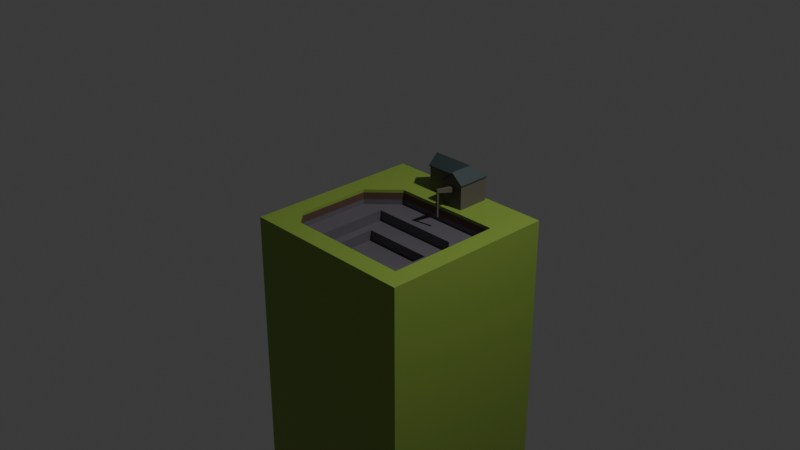 # Source: quarry.blend  (saved by Blender 4.4.30; exported with 4.5.12 LTS)
import bpy
from mathutils import Matrix  # noqa: F401  (used for matrix-valued properties, if any)

bpy.ops.wm.read_factory_settings(use_empty=True)
scene = bpy.context.scene
scene.name = 'Scene'

# ---- collections
col_collection = bpy.data.collections.new('Collection'); scene.collection.children.link(col_collection)

# ---- materials (node trees are filled in below, after node groups)
mat_material_003 = bpy.data.materials.new('Material.003')
mat_material_004 = bpy.data.materials.new('Material.004')
mat_material_005 = bpy.data.materials.new('Material.005')
mat_material_006 = bpy.data.materials.new('Material.006')
mat_material_007 = bpy.data.materials.new('Material.007')

# ---- material node trees
mat_material_003.use_nodes = True; mat_material_003.node_tree.nodes.clear()
_N = mat_material_003.node_tree.nodes; _L = mat_material_003.node_tree.links
n0 = _N.new('ShaderNodeBsdfPrincipled'); n0.name = 'Principled BSDF'; n0.location = (10, 300)
n0.inputs[0].default_value = (0.2396, 0.3664, 0.05429, 1.0)
n1 = _N.new('ShaderNodeOutputMaterial'); n1.name = 'Material Output'; n1.location = (300, 300)
_L.new(n0.outputs[0], n1.inputs[0])
n1.is_active_output = True
mat_material_004.use_nodes = True; mat_material_004.node_tree.nodes.clear()
_N = mat_material_004.node_tree.nodes; _L = mat_material_004.node_tree.links
n0 = _N.new('ShaderNodeBsdfPrincipled'); n0.name = 'Principled BSDF'; n0.location = (10, 300)
n0.inputs[0].default_value = (0.1318, 0.1229, 0.141, 1.0)
n1 = _N.new('ShaderNodeOutputMaterial'); n1.name = 'Material Output'; n1.location = (300, 300)
_L.new(n0.outputs[0], n1.inputs[0])
n1.is_active_output = True
mat_material_005.use_nodes = True; mat_material_005.node_tree.nodes.clear()
_N = mat_material_005.node_tree.nodes; _L = mat_material_005.node_tree.links
n0 = _N.new('ShaderNodeBsdfPrincipled'); n0.name = 'Principled BSDF'; n0.location = (10, 300)
n0.inputs[0].default_value = (0.1191, 0.06389, 0.04634, 1.0)
n1 = _N.new('ShaderNodeOutputMaterial'); n1.name = 'Material Output'; n1.location = (300, 300)
_L.new(n0.outputs[0], n1.inputs[0])
n1.is_active_output = True
mat_material_006.use_nodes = True; mat_material_006.node_tree.nodes.clear()
_N = mat_material_006.node_tree.nodes; _L = mat_material_006.node_tree.links
n0 = _N.new('ShaderNodeBsdfPrincipled'); n0.name = 'Principled BSDF'; n0.location = (10, 300)
n0.inputs[0].default_value = (0.04521, 0.0656, 0.06893, 1.0)
n1 = _N.new('ShaderNodeOutputMaterial'); n1.name = 'Material Output'; n1.location = (300, 300)
_L.new(n0.outputs[0], n1.inputs[0])
n1.is_active_output = True
mat_material_007.use_nodes = True; mat_material_007.node_tree.nodes.clear()
_N = mat_material_007.node_tree.nodes; _L = mat_material_007.node_tree.links
n0 = _N.new('ShaderNodeBsdfPrincipled'); n0.name = 'Principled BSDF'; n0.location = (10, 300)
n0.inputs[0].default_value = (0.1321, 0.1177, 0.09538, 1.0)
n1 = _N.new('ShaderNodeOutputMaterial'); n1.name = 'Material Output'; n1.location = (300, 300)
_L.new(n0.outputs[0], n1.inputs[0])
n1.is_active_output = True

# ---- world
world_world = bpy.data.worlds.new('World'); scene.world = world_world
world_world.use_nodes = True; world_world.node_tree.nodes.clear()
_N = world_world.node_tree.nodes; _L = world_world.node_tree.links
n0 = _N.new('ShaderNodeOutputWorld'); n0.name = 'World Output'; n0.location = (300, 300)
n1 = _N.new('ShaderNodeBackground'); n1.name = 'Background'; n1.location = (10, 300)
n1.inputs[0].default_value = (0.05088, 0.05088, 0.05088, 1.0)
_L.new(n1.outputs[0], n0.inputs[0])
n0.is_active_output = True
world_world.color = (0.05088, 0.05088, 0.05088)
world_world.sun_shadow_jitter_overblur = 0.0

# ---- cameras
cam_camera = bpy.data.cameras.new('Camera')
cam_camera.clip_end = 100.0
cam_camera.ortho_scale = 7.314

# ---- lights
light_light = bpy.data.lights.new('Light', 'POINT')
light_light.energy = 1000.0
light_light.shadow_soft_size = 0.1

# ---- meshes
me_cube_003 = bpy.data.meshes.new('Cube.003')
me_cube_003.from_pydata([(0.7802, 0.5149, 0.0), (1.0, 1.0, -12.0), (0.7802, -0.7802, 0.0), (1.0, -1.0, -12.0), (-1.0, 1.0, -12.0), (-1.0, -1.0, -12.0), (1.0, -1.0, 0.0), (-1.0, -1.0, 0.0), (1.0, 1.0, 0.0), (-1.0, 1.0, 0.0), (0.6317, -0.6668, -0.1729), (-0.541, -0.6668, -0.1729), (-0.541, 0.2406, -0.1729), (0.7802, -0.7802, -0.1729), (0.7802, 0.5149, -0.1729), (0.3678, 0.007292, -0.2932), (-0.4391, 0.007292, -0.2932), (0.6317, -0.6668, -0.2932), (-0.541, -0.6668, -0.2932), (-0.541, 0.2406, -0.2932), (0.3678, 0.007292, -0.4103), (-0.4391, 0.007292, -0.4103), (-0.6207, -0.7802, 0.0), (-0.7802, -0.6207, 0.0), (-0.8929, -0.8929, 0.0), (0.4722, 0.2406, -0.1729), (0.6317, 0.08113, -0.1729), (0.7076, 0.3809, -0.1729), (-0.7802, -0.6207, -0.1729), (-0.6207, -0.7802, -0.1729), (-0.6361, -0.7118, -0.1729), (-0.2796, -0.5703, -0.2932), (-0.4391, -0.4108, -0.2932), (-0.541, -0.6667, -0.2932), (0.6317, 0.08113, -0.2932), (0.4722, 0.2406, -0.2932), (0.5122, 0.135, -0.2932), (-0.4391, -0.4108, -0.4103), (-0.2796, -0.5703, -0.4103), (-0.7802, 0.2105, 0.0), (-0.4758, 0.5149, 0.0), (-0.9058, 0.7921, 0.0), (-0.4758, 0.5149, -0.1729), (-0.7802, 0.2105, -0.1729), (-0.5801, 0.2855, -0.1729), (0.3678, -0.2659, -0.2932), (0.06341, -0.5703, -0.2932), (0.6316, -0.6668, -0.2932), (0.06341, -0.5703, -0.4103), (0.3678, -0.2659, -0.4103), (0.7802, 0.5149, -0.03429), (0.7802, -0.7802, -0.03429), (-0.6207, -0.7802, -0.03429), (-0.7802, -0.6207, -0.03429), (-0.7802, 0.2105, -0.03429), (-0.4758, 0.5149, -0.03429), (-0.6207, -0.7802, -0.1148), (-0.7802, 0.2105, -0.1148), (0.7802, 0.5149, -0.1148), (0.7802, -0.7802, -0.1148), (-0.7802, -0.6207, -0.1148), (-0.4758, 0.5149, -0.1148)], [], [(57, 60, 28, 43), (3, 6, 7, 5), (5, 7, 9, 4), (4, 1, 3, 5), (1, 8, 6, 3), (4, 9, 8, 1), (12, 25, 27, 14, 42, 44), (0, 2, 6, 8), (2, 22, 24, 7, 6), (24, 23, 39, 41, 9, 7), (12, 11, 18, 19), (59, 58, 14, 13), (10, 26, 34, 17), (58, 61, 42, 14), (15, 45, 47, 17, 34, 36), (25, 12, 19, 35), (47, 46, 31, 33, 18, 17), (10, 11, 30, 29, 13), (15, 16, 21, 20), (11, 10, 17, 18), (11, 12, 44, 43, 28, 30), (27, 26, 10, 13, 14), (16, 32, 37, 21), (16, 15, 36, 35, 19), (45, 15, 20, 49), (20, 21, 37, 38, 48, 49), (31, 46, 48, 38), (33, 32, 16, 19, 18), (22, 23, 24), (25, 26, 27), (28, 29, 30), (31, 32, 33), (34, 35, 36), (56, 29, 28, 60), (34, 26, 25, 35), (31, 38, 37, 32), (56, 59, 13, 29), (39, 40, 41), (42, 43, 44), (45, 46, 47), (57, 43, 42, 61), (48, 46, 45, 49), (41, 40, 0, 8, 9), (39, 54, 55, 40), (22, 2, 51, 52), (22, 52, 53, 23), (0, 40, 55, 50), (2, 0, 50, 51), (39, 23, 53, 54), (54, 57, 61, 55), (52, 51, 59, 56), (52, 56, 60, 53), (50, 55, 61, 58), (51, 50, 58, 59), (54, 53, 60, 57)])
me_cube_003.polygons.foreach_set('material_index', [1, 0, 0, 0, 0, 0, 1, 0, 0, 0, 1, 1, 1, 1, 1, 1, 1, 1, 1, 1, 1, 1, 1, 1, 1, 1, 1, 1, 0, 1, 1, 1, 1, 1, 1, 1, 1, 0, 1, 1, 1, 1, 0, 0, 0, 0, 0, 0, 0, 2, 2, 2, 2, 2, 2])
_uv = me_cube_003.uv_layers.new(name='UVMap')
_uv.uv.foreach_set('vector', [0.8475, 0.5733, 0.8475, 0.6985, 0.8475, 0.6985, 0.8475, 0.5733, 0.375, 0.75, 0.625, 0.75, 0.625, 1.0, 0.375, 1.0, 0.375, 0.0, 0.625, 0.0, 0.625, 0.25, 0.375, 0.25, 0.125, 0.5, 0.375, 0.5, 0.375, 0.75, 0.125, 0.75, 0.375, 0.5, 0.625, 0.5, 0.625, 0.75, 0.375, 0.75, 0.375, 0.25, 0.625, 0.25, 0.625, 0.5, 0.375, 0.5, 0.8233, 0.5517, 0.6966, 0.5517, 0.6643, 0.5393, 0.6525, 0.5275, 0.8095, 0.5275, 0.8273, 0.5477, 0.6525, 0.5275, 0.6525, 0.7225, 0.625, 0.75, 0.625, 0.5, 0.6525, 0.7225, 0.8276, 0.7225, 0.8616, 0.7366, 0.875, 0.75, 0.625, 0.75, 0.8616, 0.7366, 0.8475, 0.6985, 0.8475, 0.5733, 0.8632, 0.5118, 0.875, 0.5, 0.875, 0.75, 0.8233, 0.5517, 0.8233, 0.6983, 0.8233, 0.6983, 0.8233, 0.5517, 0.6525, 0.7225, 0.6525, 0.5275, 0.6525, 0.5275, 0.6525, 0.7225, 0.6767, 0.6983, 0.6767, 0.5775, 0.6767, 0.5775, 0.6767, 0.6983, 0.6525, 0.5275, 0.8095, 0.5275, 0.8095, 0.5275, 0.6525, 0.5275, 0.6916, 0.571, 0.6916, 0.6221, 0.6767, 0.6983, 0.6767, 0.6983, 0.6767, 0.5775, 0.6835, 0.5605, 0.6966, 0.5517, 0.8233, 0.5517, 0.8233, 0.5517, 0.6966, 0.5517, 0.6767, 0.6983, 0.7357, 0.679, 0.7853, 0.679, 0.8233, 0.6983, 0.8233, 0.6983, 0.6767, 0.6983, 0.6767, 0.6983, 0.8233, 0.6983, 0.8329, 0.7079, 0.8276, 0.7225, 0.6525, 0.7225, 0.6916, 0.571, 0.8084, 0.571, 0.8084, 0.571, 0.6916, 0.571, 0.8233, 0.6983, 0.6767, 0.6983, 0.6767, 0.6983, 0.8233, 0.6983, 0.8233, 0.6983, 0.8233, 0.5517, 0.8273, 0.5477, 0.8475, 0.5733, 0.8475, 0.6985, 0.8329, 0.7079, 0.6643, 0.5393, 0.6767, 0.5775, 0.6767, 0.6983, 0.6525, 0.7225, 0.6525, 0.5275, 0.8084, 0.571, 0.8084, 0.6492, 0.8084, 0.6492, 0.8084, 0.571, 0.8084, 0.571, 0.6916, 0.571, 0.6835, 0.5605, 0.6966, 0.5517, 0.8233, 0.5517, 0.6916, 0.6221, 0.6916, 0.571, 0.6916, 0.571, 0.6916, 0.6221, 0.6916, 0.571, 0.8084, 0.571, 0.8084, 0.6492, 0.7853, 0.679, 0.7357, 0.679, 0.6916, 0.6221, 0.7853, 0.679, 0.7357, 0.679, 0.7357, 0.679, 0.7853, 0.679, 0.8233, 0.6983, 0.8084, 0.6492, 0.8084, 0.571, 0.8233, 0.5517, 0.8233, 0.6983, 0.8276, 0.7225, 0.8475, 0.7225, 0.8616, 0.7366, 0.6966, 0.5517, 0.6767, 0.5517, 0.6643, 0.5393, 0.8475, 0.6985, 0.8475, 0.7225, 0.8329, 0.7079, 0.7853, 0.679, 0.8084, 0.679, 0.8233, 0.6983, 0.6767, 0.5775, 0.6767, 0.5517, 0.6835, 0.5605, 0.8276, 0.7225, 0.8276, 0.7225, 0.8475, 0.6985, 0.8475, 0.6985, 0.6767, 0.5775, 0.6767, 0.5775, 0.6966, 0.5517, 0.6966, 0.5517, 0.7853, 0.679, 0.7853, 0.679, 0.8084, 0.6492, 0.8084, 0.6492, 0.8276, 0.7225, 0.6525, 0.7225, 0.6525, 0.7225, 0.8276, 0.7225, 0.8475, 0.5733, 0.8475, 0.5275, 0.8632, 0.5118, 0.8095, 0.5275, 0.8475, 0.5275, 0.8273, 0.5477, 0.6916, 0.6221, 0.6916, 0.679, 0.6767, 0.6983, 0.8475, 0.5733, 0.8475, 0.5733, 0.8095, 0.5275, 0.8095, 0.5275, 0.7357, 0.679, 0.7357, 0.679, 0.6916, 0.6221, 0.6916, 0.6221, 0.8632, 0.5118, 0.8095, 0.5275, 0.6525, 0.5275, 0.625, 0.5, 0.875, 0.5, 0.8475, 0.5733, 0.8475, 0.5733, 0.8095, 0.5275, 0.8095, 0.5275, 0.8276, 0.7225, 0.6525, 0.7225, 0.6525, 0.7225, 0.8276, 0.7225, 0.8276, 0.7225, 0.8276, 0.7225, 0.8475, 0.6985, 0.8475, 0.6985, 0.6525, 0.5275, 0.8095, 0.5275, 0.8095, 0.5275, 0.6525, 0.5275, 0.6525, 0.7225, 0.6525, 0.5275, 0.6525, 0.5275, 0.6525, 0.7225, 0.8475, 0.5733, 0.8475, 0.6985, 0.8475, 0.6985, 0.8475, 0.5733, 0.8475, 0.5733, 0.8475, 0.5733, 0.8095, 0.5275, 0.8095, 0.5275, 0.8276, 0.7225, 0.6525, 0.7225, 0.6525, 0.7225, 0.8276, 0.7225, 0.8276, 0.7225, 0.8276, 0.7225, 0.8475, 0.6985, 0.8475, 0.6985, 0.6525, 0.5275, 0.8095, 0.5275, 0.8095, 0.5275, 0.6525, 0.5275, 0.6525, 0.7225, 0.6525, 0.5275, 0.6525, 0.5275, 0.6525, 0.7225, 0.8475, 0.5733, 0.8475, 0.6985, 0.8475, 0.6985, 0.8475, 0.5733])
me_cube_003.materials.append(mat_material_003)
me_cube_003.materials.append(mat_material_004)
me_cube_003.materials.append(mat_material_005)
me_cube_003.use_mirror_vertex_groups = False
me_cube_003.update()
me_cube_004 = bpy.data.meshes.new('Cube.004')
me_cube_004.from_pydata([(-1.0, -1.0, -1.0), (-1.0, -1.0, 1.0), (-1.0, 1.0, -1.0), (-1.0, 1.0, 1.0), (1.0, -1.0, -1.0), (1.0, -1.0, 1.0), (1.0, 1.0, -1.0), (1.0, 1.0, 1.0), (0.144, 1.0, -1.0), (0.144, 1.0, 1.0), (0.144, -1.0, -1.0), (0.144, -1.0, 1.0), (0.6436, -2.265, 0.7179), (0.6436, -2.265, 0.2957), (0.5004, -2.265, 0.2957), (0.5004, -2.265, 0.7179), (-1.0, 0.0, -1.0), (-1.0, 0.0, 1.76), (1.0, 0.0, -1.0), (1.0, 0.0, 1.0), (0.5883, 1.075, 1.082), (0.144, 0.0, -1.0), (0.572, 1.0, 1.0), (0.572, -1.0, -1.0), (0.572, 1.0, -1.0), (-1.065, 1.075, 1.082), (0.572, -2.265, 0.2957), (0.572, -2.265, 0.7179), (-1.065, 0.0235, 1.882), (0.572, 0.0, -1.0), (-1.065, 0.0235, 1.806), (-1.065, 1.075, 1.006), (0.5883, 1.075, 1.006), (1.039, 1.075, 1.006), (1.039, 0.0235, 1.006), (1.039, -1.028, 1.006), (0.1381, -1.028, 1.006), (-1.065, -1.028, 1.006), (0.1381, 1.075, 1.006), (0.5883, -2.359, 1.806), (0.1381, -2.359, 1.006), (1.039, -2.359, 1.006), (1.039, 1.075, 1.082), (1.039, 0.0235, 1.082), (1.039, -1.028, 1.082), (0.1381, -1.028, 1.082), (-1.065, -1.028, 1.082), (0.1381, 1.075, 1.082), (0.5883, -1.028, 1.882), (0.1381, 0.0235, 1.882), (0.5883, -2.359, 1.882), (0.1381, -2.359, 1.082), (1.039, -2.359, 1.082), (0.5883, 0.0235, 1.882), (1.0, -2.265, 1.0), (1.0, -2.265, -1.0), (0.572, -2.265, -1.0), (0.572, -2.265, 1.76), (0.144, -2.265, 1.0), (0.144, -2.265, -1.0), (0.572, -4.286, 0.9761), (0.572, -4.286, 0.7222), (0.6151, -4.286, 0.9761), (0.593, -4.241, 0.7127), (0.5289, -4.286, 0.9761), (0.551, -4.241, 0.7127), (0.572, -3.995, 0.6609), (0.5482, -4.041, 0.6705), (0.5248, -3.995, 0.939), (0.572, -3.995, 0.939), (0.6192, -3.995, 0.939), (0.5958, -4.041, 0.6705), (0.572, -4.241, 0.7127), (0.6151, -4.286, 0.7222), (0.5289, -4.286, 0.7222), (0.5248, -3.995, 0.6609), (0.6192, -3.995, 0.6609), (0.572, -4.041, 0.6705), (0.572, -4.041, -1.273), (0.572, -4.241, -1.273), (0.593, -4.241, -1.273), (0.551, -4.241, -1.273), (0.5482, -4.041, -1.273), (0.5958, -4.041, -1.273)], [], [(16, 17, 3, 2), (24, 22, 7, 6), (18, 19, 5, 4), (10, 11, 1, 0), (29, 18, 4, 23), (11, 58, 40, 36), (9, 3, 31, 38), (16, 21, 10, 0), (4, 5, 54, 55), (2, 3, 9, 8), (69, 68, 64, 60), (11, 10, 59, 58), (23, 4, 55, 56), (22, 9, 38, 32), (2, 8, 21, 16), (3, 17, 30, 31), (17, 1, 37, 30), (24, 6, 18, 29), (6, 7, 19, 18), (0, 1, 17, 16), (8, 24, 29, 21), (7, 22, 32, 33), (58, 57, 39, 40), (10, 23, 56, 59), (65, 67, 82, 81), (5, 19, 34, 35), (21, 29, 23, 10), (8, 9, 22, 24), (39, 41, 52, 50), (1, 11, 36, 37), (57, 54, 41, 39), (30, 37, 46, 28), (37, 36, 45, 46), (36, 40, 51, 45), (35, 34, 43, 44), (32, 38, 47, 20), (41, 35, 44, 52), (33, 32, 20, 42), (34, 33, 42, 43), (38, 31, 25, 47), (54, 5, 35, 41), (19, 7, 33, 34), (49, 28, 46, 45), (53, 45, 48), (48, 45, 51, 50), (20, 47, 49, 53), (47, 25, 28, 49), (42, 53, 43), (44, 48, 50, 52), (43, 53, 48, 44), (53, 42, 20), (45, 53, 49), (31, 30, 28, 25), (40, 39, 50, 51), (12, 13, 55, 54), (13, 26, 56, 55), (15, 27, 57, 58), (14, 15, 58, 59), (26, 14, 59, 56), (27, 12, 54, 57), (61, 60, 64, 74), (73, 62, 60, 61), (76, 70, 62, 73), (70, 69, 60, 62), (68, 75, 74, 64), (77, 71, 83, 78), (26, 13, 76, 66), (15, 14, 75, 68), (12, 27, 69, 70), (13, 12, 70, 76), (14, 26, 66, 75), (27, 15, 68, 69), (72, 63, 73, 61), (65, 72, 61, 74), (67, 65, 74, 75), (63, 71, 76, 73), (71, 77, 66, 76), (77, 67, 75, 66), (82, 78, 79, 81), (78, 83, 80, 79), (63, 72, 79, 80), (67, 77, 78, 82), (71, 63, 80, 83), (72, 65, 81, 79)])
me_cube_004.polygons.foreach_set('material_index', [1, 1, 1, 1, 1, 0, 0, 1, 1, 1, 1, 1, 1, 0, 1, 0, 0, 1, 1, 1, 1, 0, 0, 1, 1, 0, 1, 1, 0, 0, 0, 0, 0, 0, 0, 0, 0, 0, 0, 0, 0, 0, 0, 0, 0, 0, 0, 0, 0, 0, 0, 0, 0, 0, 1, 1, 1, 1, 1, 1, 1, 1, 1, 1, 1, 1, 1, 1, 1, 1, 1, 1, 1, 1, 1, 1, 1, 1, 1, 1, 1, 1, 1, 1])
_uv = me_cube_004.uv_layers.new(name='UVMap')
_uv.uv.foreach_set('vector', [0.375, 0.125, 0.625, 0.125, 0.625, 0.25, 0.375, 0.25, 0.375, 0.4465, 0.625, 0.4465, 0.625, 0.5, 0.375, 0.5, 0.375, 0.625, 0.625, 0.625, 0.625, 0.75, 0.375, 0.75, 0.375, 0.857, 0.625, 0.857, 0.625, 1.0, 0.375, 1.0, 0.3215, 0.625, 0.375, 0.625, 0.375, 0.75, 0.3215, 0.75, 0.625, 0.857, 0.625, 0.857, 0.625, 0.857, 0.625, 0.857, 0.625, 0.393, 0.625, 0.25, 0.625, 0.25, 0.625, 0.393, 0.125, 0.625, 0.268, 0.625, 0.268, 0.75, 0.125, 0.75, 0.375, 0.75, 0.625, 0.75, 0.625, 0.75, 0.375, 0.75, 0.375, 0.25, 0.625, 0.25, 0.625, 0.393, 0.375, 0.393, 0.5723, 0.8035, 0.5704, 0.8213, 0.5704, 0.8213, 0.5723, 0.8035, 0.625, 0.857, 0.375, 0.857, 0.375, 0.857, 0.625, 0.857, 0.3215, 0.75, 0.375, 0.75, 0.375, 0.75, 0.3215, 0.75, 0.625, 0.4465, 0.625, 0.393, 0.625, 0.393, 0.625, 0.4465, 0.125, 0.5, 0.268, 0.5, 0.268, 0.625, 0.125, 0.625, 0.625, 0.25, 0.625, 0.125, 0.625, 0.125, 0.625, 0.25, 0.625, 0.125, 0.625, 0.0, 0.625, 0.0, 0.625, 0.125, 0.3215, 0.5, 0.375, 0.5, 0.375, 0.625, 0.3215, 0.625, 0.375, 0.5, 0.625, 0.5, 0.625, 0.625, 0.375, 0.625, 0.375, 0.0, 0.625, 0.0, 0.625, 0.125, 0.375, 0.125, 0.268, 0.5, 0.3215, 0.5, 0.3215, 0.625, 0.268, 0.625, 0.625, 0.5, 0.625, 0.4465, 0.625, 0.4465, 0.625, 0.5, 0.625, 0.857, 0.625, 0.8035, 0.625, 0.8035, 0.625, 0.857, 0.268, 0.75, 0.3215, 0.75, 0.3215, 0.75, 0.268, 0.75, 0.403, 0.8147, 0.4031, 0.8152, 0.4031, 0.8152, 0.403, 0.8147, 0.625, 0.75, 0.625, 0.625, 0.625, 0.625, 0.625, 0.75, 0.268, 0.625, 0.3215, 0.625, 0.3215, 0.75, 0.268, 0.75, 0.375, 0.393, 0.625, 0.393, 0.625, 0.4465, 0.375, 0.4465, 0.625, 0.8035, 0.625, 0.75, 0.625, 0.75, 0.625, 0.8035, 0.625, 1.0, 0.625, 0.857, 0.625, 0.857, 0.625, 1.0, 0.625, 0.8035, 0.625, 0.75, 0.625, 0.75, 0.625, 0.8035, 0.625, 0.125, 0.625, 0.0, 0.625, 0.0, 0.625, 0.125, 0.625, 1.0, 0.625, 0.857, 0.625, 0.857, 0.625, 1.0, 0.625, 0.857, 0.625, 0.857, 0.625, 0.857, 0.625, 0.857, 0.625, 0.75, 0.625, 0.625, 0.625, 0.625, 0.625, 0.75, 0.625, 0.4465, 0.625, 0.393, 0.625, 0.393, 0.625, 0.4465, 0.625, 0.75, 0.625, 0.75, 0.625, 0.75, 0.625, 0.75, 0.625, 0.5, 0.625, 0.4465, 0.625, 0.4465, 0.625, 0.5, 0.625, 0.625, 0.625, 0.5, 0.625, 0.5, 0.625, 0.625, 0.625, 0.393, 0.625, 0.25, 0.625, 0.25, 0.625, 0.393, 0.625, 0.75, 0.625, 0.75, 0.625, 0.75, 0.625, 0.75, 0.625, 0.625, 0.625, 0.5, 0.625, 0.5, 0.625, 0.625, 0.732, 0.625, 0.875, 0.625, 0.875, 0.75, 0.732, 0.75, 0.6785, 0.625, 0.732, 0.75, 0.6785, 0.75, 0.6785, 0.75, 0.732, 0.75, 0.732, 0.75, 0.6785, 0.75, 0.6785, 0.5, 0.732, 0.5, 0.732, 0.625, 0.6785, 0.625, 0.732, 0.5, 0.875, 0.5, 0.875, 0.625, 0.732, 0.625, 0.625, 0.5, 0.6785, 0.625, 0.625, 0.625, 0.625, 0.75, 0.6785, 0.75, 0.6785, 0.75, 0.625, 0.75, 0.625, 0.625, 0.6785, 0.625, 0.6785, 0.75, 0.625, 0.75, 0.6785, 0.625, 0.625, 0.5, 0.6785, 0.5, 0.732, 0.75, 0.6785, 0.625, 0.732, 0.625, 0.625, 0.25, 0.625, 0.125, 0.625, 0.125, 0.625, 0.25, 0.625, 0.857, 0.625, 0.8035, 0.625, 0.8035, 0.625, 0.857, 0.5704, 0.7857, 0.4043, 0.7857, 0.375, 0.75, 0.625, 0.75, 0.4043, 0.7857, 0.4008, 0.8035, 0.375, 0.8035, 0.375, 0.75, 0.5704, 0.8213, 0.5723, 0.8035, 0.625, 0.8035, 0.625, 0.857, 0.4043, 0.8213, 0.5704, 0.8213, 0.625, 0.857, 0.375, 0.857, 0.4008, 0.8035, 0.4043, 0.8213, 0.375, 0.857, 0.375, 0.8035, 0.5723, 0.8035, 0.5704, 0.7857, 0.625, 0.75, 0.625, 0.8035, 0.4008, 0.8035, 0.5723, 0.8035, 0.5704, 0.8213, 0.4043, 0.8213, 0.4043, 0.7857, 0.5704, 0.7857, 0.5723, 0.8035, 0.4008, 0.8035, 0.4043, 0.7857, 0.5704, 0.7857, 0.5704, 0.7857, 0.4043, 0.7857, 0.5704, 0.7857, 0.5723, 0.8035, 0.5723, 0.8035, 0.5704, 0.7857, 0.5704, 0.8213, 0.4043, 0.8213, 0.4043, 0.8213, 0.5704, 0.8213, 0.4008, 0.8035, 0.4031, 0.7918, 0.4031, 0.7918, 0.4008, 0.8035, 0.4008, 0.8035, 0.4043, 0.7857, 0.4043, 0.7857, 0.4008, 0.8035, 0.5704, 0.8213, 0.4043, 0.8213, 0.4043, 0.8213, 0.5704, 0.8213, 0.5704, 0.7857, 0.5723, 0.8035, 0.5723, 0.8035, 0.5704, 0.7857, 0.4043, 0.7857, 0.5704, 0.7857, 0.5704, 0.7857, 0.4043, 0.7857, 0.4043, 0.8213, 0.4008, 0.8035, 0.4008, 0.8035, 0.4043, 0.8213, 0.5723, 0.8035, 0.5704, 0.8213, 0.5704, 0.8213, 0.5723, 0.8035, 0.4008, 0.8035, 0.403, 0.7923, 0.4043, 0.7857, 0.4008, 0.8035, 0.403, 0.8147, 0.4008, 0.8035, 0.4008, 0.8035, 0.4043, 0.8213, 0.4031, 0.8152, 0.403, 0.8147, 0.4043, 0.8213, 0.4043, 0.8213, 0.403, 0.7923, 0.4031, 0.7918, 0.4043, 0.7857, 0.4043, 0.7857, 0.4031, 0.7918, 0.4008, 0.8035, 0.4008, 0.8035, 0.4043, 0.7857, 0.4008, 0.8035, 0.4031, 0.8152, 0.4043, 0.8213, 0.4008, 0.8035, 0.4031, 0.8152, 0.4008, 0.8035, 0.4008, 0.8035, 0.403, 0.8147, 0.4008, 0.8035, 0.4031, 0.7918, 0.403, 0.7923, 0.4008, 0.8035, 0.403, 0.7923, 0.4008, 0.8035, 0.4008, 0.8035, 0.403, 0.7923, 0.4031, 0.8152, 0.4008, 0.8035, 0.4008, 0.8035, 0.4031, 0.8152, 0.4031, 0.7918, 0.403, 0.7923, 0.403, 0.7923, 0.4031, 0.7918, 0.4008, 0.8035, 0.403, 0.8147, 0.403, 0.8147, 0.4008, 0.8035])
me_cube_004.materials.append(mat_material_006)
me_cube_004.materials.append(mat_material_007)
me_cube_004.update()

# ---- objects
ob_light = bpy.data.objects.new('Light', light_light)
ob_camera = bpy.data.objects.new('Camera', cam_camera)
ob_cube = bpy.data.objects.new('Cube', me_cube_003)
ob_cube_001 = bpy.data.objects.new('Cube.001', me_cube_004)

# ---- transforms, parenting, visibility, modifiers, constraints
ob_light.location = (4.076, 1.005, 5.904)
ob_light.rotation_euler = (0.6503, 0.05522, 1.866)
ob_light.lock_rotations_4d = False
ob_light.empty_display_type = 'ARROWS'
ob_light.color = (0.0, 0.0, 0.0, 0.0)
ob_light.lineart.crease_threshold = 0.0
ob_camera.location = (7.359, -6.926, 4.958)
ob_camera.rotation_euler = (1.109, 0.0, 0.8149)
ob_camera.lock_rotations_4d = False
ob_camera.empty_display_type = 'ARROWS'
ob_camera.color = (0.0, 0.0, 0.0, 0.0)
ob_camera.display_type = 'WIRE'
ob_camera.lineart.crease_threshold = 0.0
ob_cube.location = (0.0, 0.0, 0.0)
ob_cube.lock_rotations_4d = False
ob_cube.empty_display_type = 'ARROWS'
ob_cube.lineart.crease_threshold = 0.0
ob_cube_001.location = (0.0, 0.8451, 0.1294)
ob_cube_001.scale = (0.2939, 0.113, 0.1388)

# ---- collection membership
col_collection.objects.link(ob_light)
col_collection.objects.link(ob_camera)
col_collection.objects.link(ob_cube)
col_collection.objects.link(ob_cube_001)

# ---- scene / render settings (as saved in the file)
scene.camera = ob_camera
scene.frame_start = 1; scene.frame_end = 250; scene.frame_set(1)
scene.render.engine = 'BLENDER_EEVEE_NEXT'
bpy.context.view_layer.update()
